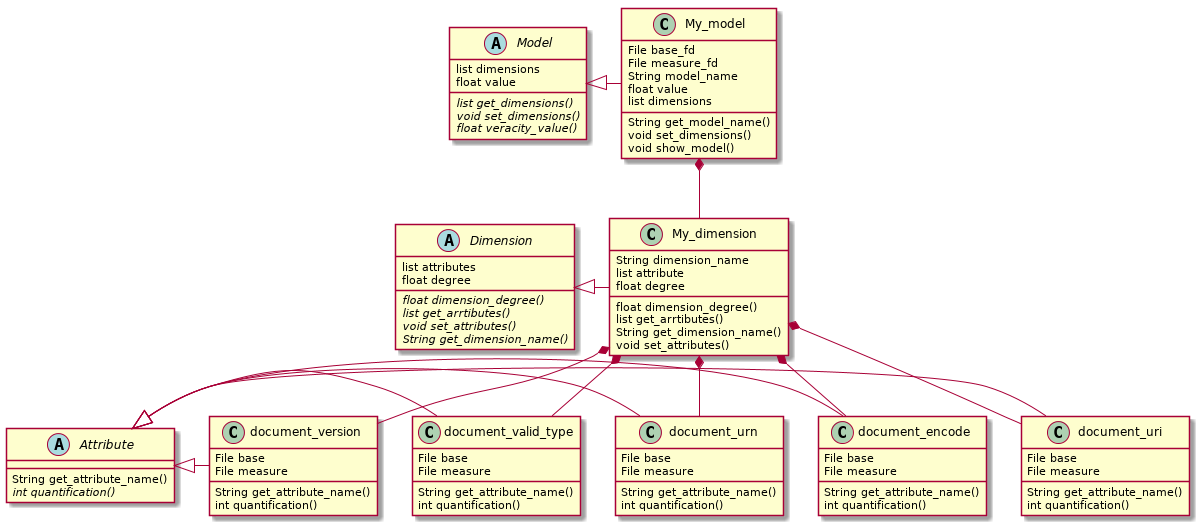

The diagram above was rendered by PlantUML. Its source (embedded in the PNG):
@startuml
abstract class Model{
    list dimensions
    float value
    {abstract} list get_dimensions()
    {abstract} void set_dimensions()
    {abstract} float veracity_value()
} 

abstract class Dimension{
    list attributes
    float degree
    {abstract} float dimension_degree()
    {abstract} list get_arrtibutes()
    {abstract} void set_attributes()
    {abstract} String get_dimension_name()
}

abstract class Attribute{
    String get_attribute_name()
    {abstract} int quantification()
}

class My_model {
    File base_fd
    File measure_fd
    String model_name
    float value
    list dimensions

    String get_model_name()
    void set_dimensions()
    void show_model()

}

class My_dimension {
    String dimension_name
    list attribute
    float degree
    float dimension_degree()
    list get_arrtibutes()
    String get_dimension_name()
    void set_attributes()

}

class document_encode{
    File base
    File measure 
    String get_attribute_name()
    int quantification()
}

class document_uri{
    File base
    File measure 
    String get_attribute_name()
    int quantification()
}

class document_urn{
    File base
    File measure 
    String get_attribute_name()
    int quantification()
}

class document_valid_type{
    File base
    File measure 
    String get_attribute_name()
    int quantification()
}

class document_version{
    File base
    File measure 
    String get_attribute_name()
    int quantification()
}

Model <|- My_model

Dimension <|- My_dimension
Attribute <|- document_uri
Attribute <|- document_encode
Attribute <|- document_urn
Attribute <|- document_valid_type
Attribute <|- document_version

My_dimension *-- document_encode
My_dimension *-- document_uri
My_dimension *-- document_urn
My_dimension *-- document_valid_type
My_dimension *-- document_version

My_model *-- My_dimension
@enduml